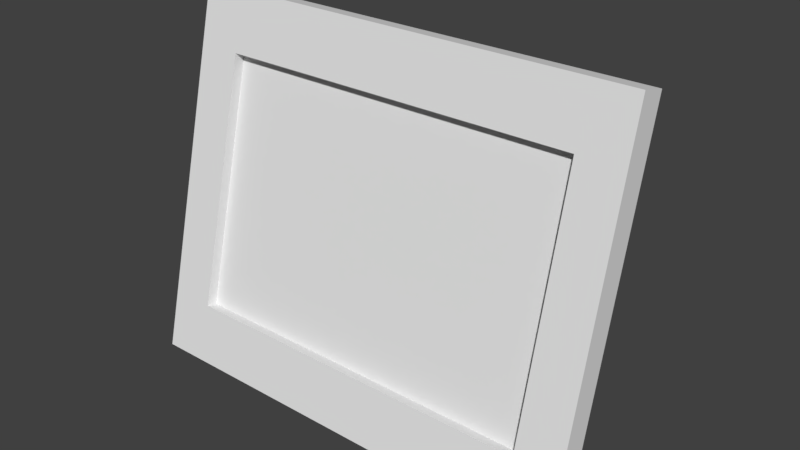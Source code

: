 # Source: photo_frame.blend  (saved by Blender 2.79.0; exported with 4.5.12 LTS)
import bpy
from mathutils import Matrix  # noqa: F401  (used for matrix-valued properties, if any)

bpy.ops.wm.read_factory_settings(use_empty=True)
scene = bpy.context.scene
scene.name = 'Scene'

# ---- collections
col_collection_1 = bpy.data.collections.new('Collection 1'); scene.collection.children.link(col_collection_1)

# ---- world
world_world = bpy.data.worlds.new('World'); scene.world = world_world
world_world.color = (0.05088, 0.05088, 0.05088)
world_world.use_sun_shadow = False
world_world.sun_shadow_jitter_overblur = 0.0
world_world.cycles.sampling_method = 'MANUAL'

# ---- meshes
me_cube_002 = bpy.data.meshes.new('Cube.002')
me_cube_002.from_pydata([(-0.05456, -0.002431, 0.001074), (0.001927, 0.01887, -0.05124), (0.03941, -0.02769, 0.0631), (0.0689, -0.01657, 0.03579), (0.03941, -0.02427, 0.06449), (-0.05456, 0.0009889, 0.002467), (0.001927, 0.02229, -0.04985), (0.0689, -0.01315, 0.03719), (-0.05568, 0.01926, -0.0522), (-0.05568, 0.02268, -0.05081)], [], [(0, 1, 3, 2), (5, 4, 7, 6), (1, 6, 7, 3), (2, 4, 5, 0), (3, 7, 4, 2), (6, 1, 8, 9), (5, 6, 9), (1, 0, 8), (0, 5, 9, 8)])
me_cube_002.use_remesh_preserve_volume = False
me_cube_002.use_remesh_preserve_attributes = False
me_cube_002.use_mirror_vertex_groups = False
me_cube_002.update()
me_cube = bpy.data.meshes.new('Cube')
me_cube.from_pydata([(-0.09, -0.01922, -0.05925), (-0.09, 0.01022, 0.06145), (-0.1122, -0.01336, -0.09032), (-0.1122, 0.02972, 0.08633), (0.09, -0.01922, -0.05925), (0.09, 0.01022, 0.06145), (0.1122, -0.01336, -0.09032), (0.1122, 0.02972, 0.08633), (-0.1122, -0.02604, -0.08723), (-0.1122, 0.01704, 0.08942), (0.1122, 0.01704, 0.08942), (0.1122, -0.02604, -0.08723), (-0.09, -0.0139, -0.06055), (-0.09, 0.01554, 0.06015), (0.09, 0.01554, 0.06015), (0.09, -0.0139, -0.06055)], [], [(8, 9, 3, 2), (2, 3, 7, 6), (6, 7, 10, 11), (1, 0, 12, 13), (2, 6, 11, 8), (7, 3, 9, 10), (0, 1, 9, 8), (5, 4, 11, 10), (4, 0, 8, 11), (1, 5, 10, 9), (15, 14, 13, 12), (5, 1, 13, 14), (4, 5, 14, 15), (0, 4, 15, 12)])
me_cube.use_remesh_preserve_volume = False
me_cube.use_remesh_preserve_attributes = False
me_cube.use_mirror_vertex_groups = False
me_cube.update()

# ---- objects
ob_photoframe_001 = bpy.data.objects.new('photoframe.001', me_cube_002)
ob_photoframe = bpy.data.objects.new('photoframe', me_cube)

# ---- transforms, parenting, visibility, modifiers, constraints
ob_photoframe_001.location = (-0.05523, 0.04194, 0.05231)
ob_photoframe_001.lineart.crease_threshold = 0.0
ob_photoframe.location = (9.313e-10, -2.579e-08, 0.09084)
ob_photoframe.lineart.crease_threshold = 0.0

# ---- collection membership
col_collection_1.objects.link(ob_photoframe_001)
col_collection_1.objects.link(ob_photoframe)

# ---- scene / render settings (as saved in the file)
scene.frame_start = 1; scene.frame_end = 250; scene.frame_set(1)
scene.render.engine = 'CYCLES'
scene.render.resolution_percentage = 50
scene.render.dither_intensity = 0.0
scene.cycles.use_denoising = False
scene.cycles.samples = 128
scene.cycles.sampling_pattern = 'TABULATED_SOBOL'
scene.cycles.use_adaptive_sampling = False
scene.cycles.use_light_tree = False
scene.cycles.blur_glossy = 0.0
scene.cycles.sample_clamp_indirect = 0.0
scene.view_settings.view_transform = 'Standard'
bpy.context.view_layer.update()

# ---- added for rendering (the .blend has no active camera and no usable light): camera, sun
cam_auto = bpy.data.cameras.new('AutoCamera')
cam_auto.lens = 50.0
cam_auto.sensor_width = 36.0
cam_auto.clip_end = 1000.0
ob_auto_camera = bpy.data.objects.new('AutoCamera', cam_auto)
scene.collection.objects.link(ob_auto_camera)
ob_auto_camera.location = (0.279222, -0.315773, 0.313564)
ob_auto_camera.rotation_euler = (1.09748, -7.21219e-08, 0.694738)
scene.camera = ob_auto_camera
light_auto_sun = bpy.data.lights.new('AutoSun', 'SUN')
light_auto_sun.energy = 3.0
light_auto_sun.angle = 0.0523599
ob_auto_sun = bpy.data.objects.new('AutoSun', light_auto_sun)
scene.collection.objects.link(ob_auto_sun)
ob_auto_sun.rotation_euler = (0.872665, 0.174533, 0.523599)
bpy.context.view_layer.update()
